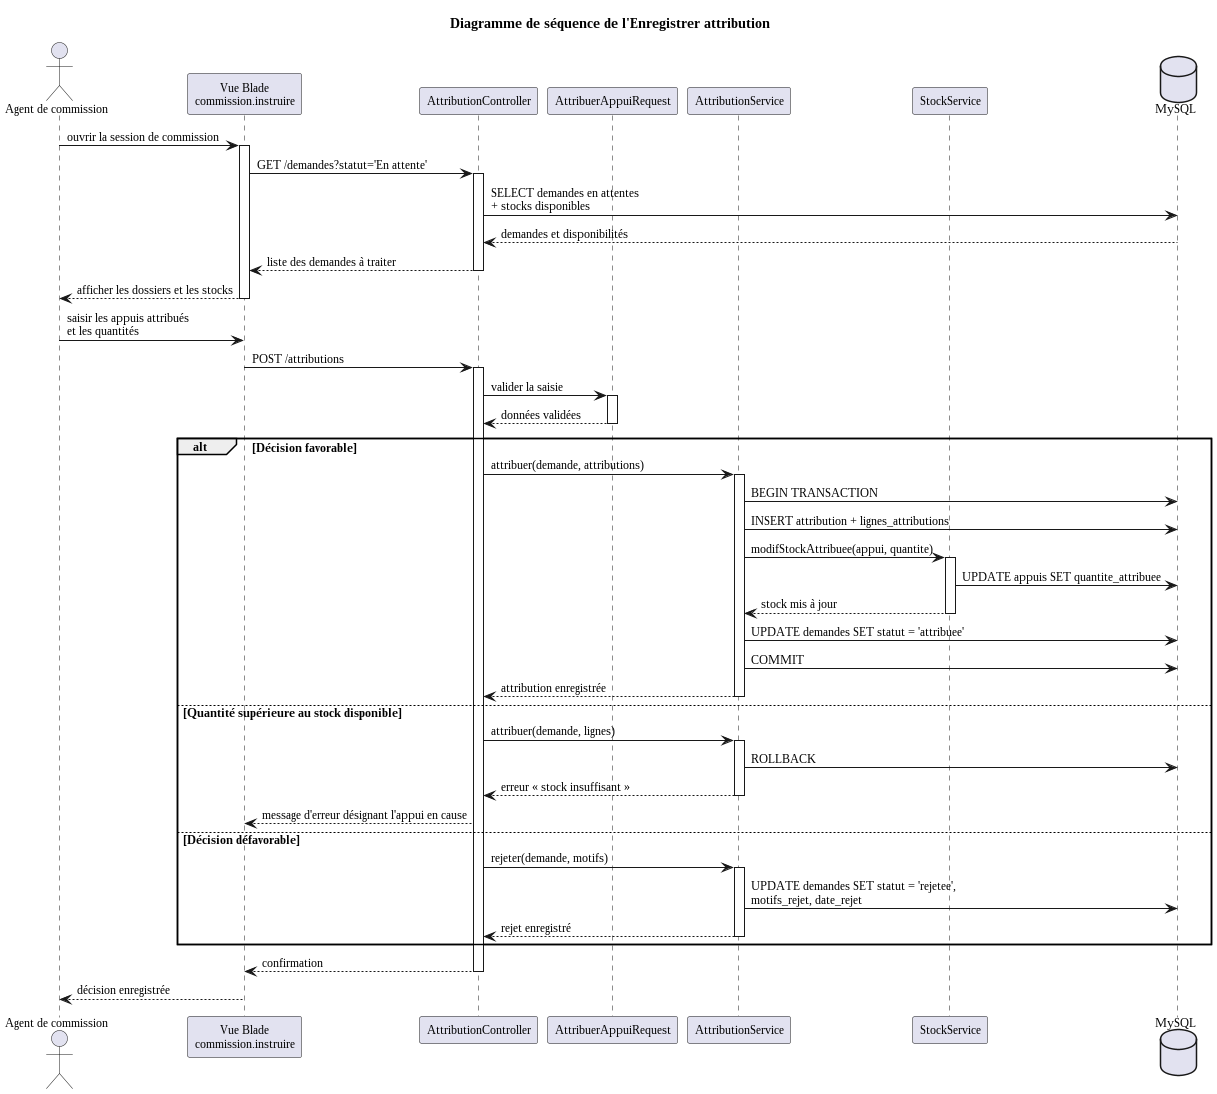

The diagram above was rendered by PlantUML. Its source (embedded in the PNG):
@startuml fig-sequence-instruction
skinparam shadowing false
skinparam defaultFontName Liberation Serif
skinparam defaultFontSize 12
title Diagramme de séquence de l'Enregistrer attribution

actor "Agent de commission" as AG
participant "Vue Blade\ncommission.instruire" as V
participant "AttributionController" as C
participant "AttribuerAppuiRequest" as R
participant "AttributionService" as S
participant "StockService" as ST
database "MySQL" as DB

AG -> V : ouvrir la session de commission
activate V
V -> C : GET /demandes?statut='En attente'
activate C
C -> DB : SELECT demandes en attentes\n+ stocks disponibles
DB --> C : demandes et disponibilités
C --> V : liste des demandes à traiter
deactivate C
V --> AG : afficher les dossiers et les stocks
deactivate V

AG -> V : saisir les appuis attribués\net les quantités
V -> C : POST /attributions
activate C
C -> R : valider la saisie
activate R
R --> C : données validées
deactivate R

alt Décision favorable
  C -> S : attribuer(demande, attributions)
  activate S
  S -> DB : BEGIN TRANSACTION
  S -> DB : INSERT attribution + lignes_attributions
  S -> ST : modifStockAttribuee(appui, quantite)
  activate ST
  ST -> DB : UPDATE appuis SET quantite_attribuee
  ST --> S : stock mis à jour
  deactivate ST
  S -> DB : UPDATE demandes SET statut = 'attribuee'
  S -> DB : COMMIT
  S --> C : attribution enregistrée
  deactivate S
else Quantité supérieure au stock disponible
  C -> S : attribuer(demande, lignes)
  activate S
  S -> DB : ROLLBACK
  S --> C : erreur « stock insuffisant »
  deactivate S
  C --> V : message d'erreur désignant l'appui en cause
else Décision défavorable
  C -> S : rejeter(demande, motifs)
  activate S
  S -> DB : UPDATE demandes SET statut = 'rejetee',\nmotifs_rejet, date_rejet
  S --> C : rejet enregistré
  deactivate S
end


C --> V : confirmation
deactivate C
V --> AG : décision enregistrée
@enduml